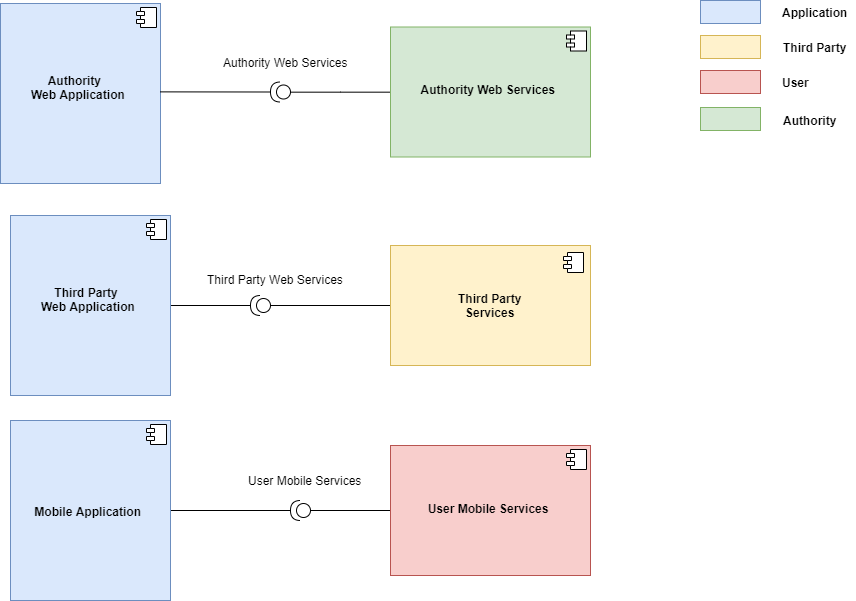

The diagram above was exported from draw.io. Its source (the exported page's mxGraphModel, read from the mxfile embedded in the PNG):
<mxGraphModel dx="281" dy="209" grid="1" gridSize="10" guides="1" tooltips="1" connect="1" arrows="1" fold="1" page="1" pageScale="1" pageWidth="1100" pageHeight="850" background="#ffffff" math="0" shadow="0">
  <root>
    <mxCell id="0" />
    <mxCell id="1" parent="0" />
    <mxCell id="bUiO3ebpMby10QBvk6RA-2" value="&lt;br&gt;&lt;br&gt;&lt;br&gt;&lt;br&gt;&lt;b&gt;&lt;br&gt;&lt;/b&gt;&lt;b&gt;&amp;nbsp; &amp;nbsp; &amp;nbsp; &amp;nbsp; &amp;nbsp; &amp;nbsp; &amp;nbsp; Authority&lt;br&gt;&amp;nbsp; &amp;nbsp; &amp;nbsp; &amp;nbsp; &amp;nbsp;Web Application&lt;/b&gt;" style="align=left;overflow=fill;html=1;fillColor=#dae8fc;strokeColor=#6c8ebf;" parent="1" vertex="1">
      <mxGeometry x="10" y="53" width="160" height="180" as="geometry" />
    </mxCell>
    <mxCell id="bUiO3ebpMby10QBvk6RA-3" value="" style="shape=component;jettyWidth=8;jettyHeight=4;" parent="bUiO3ebpMby10QBvk6RA-2" vertex="1">
      <mxGeometry x="1" width="20" height="20" relative="1" as="geometry">
        <mxPoint x="-24" y="4" as="offset" />
      </mxGeometry>
    </mxCell>
    <mxCell id="bUiO3ebpMby10QBvk6RA-6" style="edgeStyle=orthogonalEdgeStyle;rounded=0;orthogonalLoop=1;jettySize=auto;html=1;endArrow=none;endFill=0;" parent="1" source="bUiO3ebpMby10QBvk6RA-4" target="bUiO3ebpMby10QBvk6RA-7" edge="1">
      <mxGeometry relative="1" as="geometry">
        <mxPoint x="310" y="560" as="targetPoint" />
      </mxGeometry>
    </mxCell>
    <mxCell id="bUiO3ebpMby10QBvk6RA-4" value="&lt;br&gt;&lt;br&gt;&lt;br&gt;&lt;br&gt;&lt;b&gt;&lt;br&gt;&lt;br&gt;&amp;nbsp; &amp;nbsp; &amp;nbsp; &amp;nbsp;Mobile Application&lt;br&gt;&lt;/b&gt;" style="align=left;overflow=fill;html=1;fillColor=#dae8fc;strokeColor=#6c8ebf;" parent="1" vertex="1">
      <mxGeometry x="20" y="470" width="160" height="180" as="geometry" />
    </mxCell>
    <mxCell id="bUiO3ebpMby10QBvk6RA-5" value="" style="shape=component;jettyWidth=8;jettyHeight=4;" parent="bUiO3ebpMby10QBvk6RA-4" vertex="1">
      <mxGeometry x="1" width="20" height="20" relative="1" as="geometry">
        <mxPoint x="-24" y="4" as="offset" />
      </mxGeometry>
    </mxCell>
    <mxCell id="bUiO3ebpMby10QBvk6RA-17" value="" style="edgeStyle=orthogonalEdgeStyle;rounded=0;orthogonalLoop=1;jettySize=auto;html=1;endArrow=none;endFill=0;" parent="1" source="bUiO3ebpMby10QBvk6RA-7" edge="1">
      <mxGeometry relative="1" as="geometry">
        <mxPoint x="400" y="560" as="targetPoint" />
      </mxGeometry>
    </mxCell>
    <mxCell id="bUiO3ebpMby10QBvk6RA-7" value="" style="shape=providedRequiredInterface;html=1;verticalLabelPosition=bottom;rotation=180;" parent="1" vertex="1">
      <mxGeometry x="300" y="550" width="20" height="20" as="geometry" />
    </mxCell>
    <mxCell id="bUiO3ebpMby10QBvk6RA-8" value="User Mobile Services" style="text;html=1;align=center;verticalAlign=middle;resizable=0;points=[];;autosize=1;" parent="1" vertex="1">
      <mxGeometry x="250" y="520" width="130" height="20" as="geometry" />
    </mxCell>
    <mxCell id="bUiO3ebpMby10QBvk6RA-12" value="" style="shape=providedRequiredInterface;html=1;verticalLabelPosition=bottom;rotation=180;" parent="1" vertex="1">
      <mxGeometry x="280" y="131.5" width="20" height="20" as="geometry" />
    </mxCell>
    <mxCell id="bUiO3ebpMby10QBvk6RA-13" value="Authority Web Services" style="text;html=1;align=center;verticalAlign=middle;resizable=0;points=[];;autosize=1;" parent="1" vertex="1">
      <mxGeometry x="225" y="101.5" width="140" height="20" as="geometry" />
    </mxCell>
    <mxCell id="lLFHwgU8RG5AO8-KGOBB-38" value="" style="edgeStyle=orthogonalEdgeStyle;rounded=0;orthogonalLoop=1;jettySize=auto;html=1;endArrow=none;endFill=0;entryX=0;entryY=0.5;entryDx=0;entryDy=0;entryPerimeter=0;" parent="1" source="bUiO3ebpMby10QBvk6RA-20" target="bUiO3ebpMby10QBvk6RA-12" edge="1">
      <mxGeometry relative="1" as="geometry">
        <mxPoint x="340" y="143" as="targetPoint" />
      </mxGeometry>
    </mxCell>
    <mxCell id="bUiO3ebpMby10QBvk6RA-20" value="&lt;br&gt;&lt;br&gt;&lt;br&gt;&lt;br&gt;&lt;b&gt;&amp;nbsp; &amp;nbsp; &amp;nbsp; &amp;nbsp; &amp;nbsp;Authority Web Services&lt;br&gt;&lt;/b&gt;" style="align=left;overflow=fill;html=1;fillColor=#d5e8d4;strokeColor=#82b366;" parent="1" vertex="1">
      <mxGeometry x="400" y="76.5" width="200" height="130" as="geometry" />
    </mxCell>
    <mxCell id="bUiO3ebpMby10QBvk6RA-21" value="" style="shape=component;jettyWidth=8;jettyHeight=4;" parent="bUiO3ebpMby10QBvk6RA-20" vertex="1">
      <mxGeometry x="1" width="20" height="20" relative="1" as="geometry">
        <mxPoint x="-24" y="4" as="offset" />
      </mxGeometry>
    </mxCell>
    <mxCell id="bUiO3ebpMby10QBvk6RA-22" value="&lt;b&gt;&lt;br&gt;&lt;br&gt;&lt;br&gt;&lt;br&gt;&amp;nbsp; &amp;nbsp; &amp;nbsp; &amp;nbsp; &amp;nbsp; &amp;nbsp;User Mobile Services&lt;br&gt;&lt;/b&gt;" style="align=left;overflow=fill;html=1;fillColor=#f8cecc;strokeColor=#b85450;" parent="1" vertex="1">
      <mxGeometry x="400" y="495" width="200" height="130" as="geometry" />
    </mxCell>
    <mxCell id="bUiO3ebpMby10QBvk6RA-23" value="" style="shape=component;jettyWidth=8;jettyHeight=4;" parent="bUiO3ebpMby10QBvk6RA-22" vertex="1">
      <mxGeometry x="1" width="20" height="20" relative="1" as="geometry">
        <mxPoint x="-24" y="4" as="offset" />
      </mxGeometry>
    </mxCell>
    <mxCell id="bUiO3ebpMby10QBvk6RA-24" value="" style="rounded=0;whiteSpace=wrap;html=1;fillColor=#dae8fc;strokeColor=#6c8ebf;" parent="1" vertex="1">
      <mxGeometry x="710" y="50" width="60" height="23" as="geometry" />
    </mxCell>
    <mxCell id="bUiO3ebpMby10QBvk6RA-25" value="" style="rounded=0;whiteSpace=wrap;html=1;fillColor=#f8cecc;strokeColor=#b85450;" parent="1" vertex="1">
      <mxGeometry x="710" y="120" width="60" height="23" as="geometry" />
    </mxCell>
    <mxCell id="bUiO3ebpMby10QBvk6RA-26" value="" style="rounded=0;whiteSpace=wrap;html=1;fillColor=#fff2cc;strokeColor=#d6b656;" parent="1" vertex="1">
      <mxGeometry x="710" y="85" width="60" height="23" as="geometry" />
    </mxCell>
    <mxCell id="bUiO3ebpMby10QBvk6RA-27" value="&lt;b&gt;Application&lt;/b&gt;" style="text;html=1;align=center;verticalAlign=middle;resizable=0;points=[];;autosize=1;" parent="1" vertex="1">
      <mxGeometry x="785" y="51.5" width="80" height="20" as="geometry" />
    </mxCell>
    <mxCell id="bUiO3ebpMby10QBvk6RA-30" value="&lt;b&gt;Third Party&lt;/b&gt;" style="text;html=1;align=center;verticalAlign=middle;resizable=0;points=[];;autosize=1;" parent="1" vertex="1">
      <mxGeometry x="785" y="86.5" width="80" height="20" as="geometry" />
    </mxCell>
    <mxCell id="bUiO3ebpMby10QBvk6RA-31" value="&lt;b&gt;User&lt;/b&gt;" style="text;html=1;align=center;verticalAlign=middle;resizable=0;points=[];;autosize=1;" parent="1" vertex="1">
      <mxGeometry x="785" y="121.5" width="40" height="20" as="geometry" />
    </mxCell>
    <mxCell id="bUiO3ebpMby10QBvk6RA-47" value="" style="rounded=0;whiteSpace=wrap;html=1;fillColor=#d5e8d4;strokeColor=#82b366;" parent="1" vertex="1">
      <mxGeometry x="710" y="157" width="60" height="23" as="geometry" />
    </mxCell>
    <mxCell id="bUiO3ebpMby10QBvk6RA-50" value="Authority" style="text;html=1;align=center;verticalAlign=middle;resizable=0;points=[];;autosize=1;fontStyle=1" parent="1" vertex="1">
      <mxGeometry x="785" y="160" width="70" height="20" as="geometry" />
    </mxCell>
    <mxCell id="lLFHwgU8RG5AO8-KGOBB-32" value="" style="edgeStyle=orthogonalEdgeStyle;rounded=0;orthogonalLoop=1;jettySize=auto;html=1;endArrow=none;endFill=0;" parent="1" source="lLFHwgU8RG5AO8-KGOBB-9" edge="1">
      <mxGeometry relative="1" as="geometry">
        <mxPoint x="320" y="355" as="targetPoint" />
      </mxGeometry>
    </mxCell>
    <mxCell id="lLFHwgU8RG5AO8-KGOBB-9" value="&lt;b&gt;Third Party&lt;br&gt;Services&lt;br&gt;&lt;/b&gt;" style="html=1;fillColor=#fff2cc;strokeColor=#d6b656;" parent="1" vertex="1">
      <mxGeometry x="400" y="295" width="200" height="120" as="geometry" />
    </mxCell>
    <mxCell id="lLFHwgU8RG5AO8-KGOBB-10" value="" style="shape=component;jettyWidth=8;jettyHeight=4;" parent="lLFHwgU8RG5AO8-KGOBB-9" vertex="1">
      <mxGeometry x="1" width="20" height="20" relative="1" as="geometry">
        <mxPoint x="-27" y="7" as="offset" />
      </mxGeometry>
    </mxCell>
    <mxCell id="lLFHwgU8RG5AO8-KGOBB-29" value="" style="edgeStyle=orthogonalEdgeStyle;rounded=0;orthogonalLoop=1;jettySize=auto;html=1;endArrow=none;endFill=0;" parent="1" source="lLFHwgU8RG5AO8-KGOBB-19" edge="1">
      <mxGeometry relative="1" as="geometry">
        <mxPoint x="360" y="355" as="targetPoint" />
      </mxGeometry>
    </mxCell>
    <mxCell id="lLFHwgU8RG5AO8-KGOBB-19" value="" style="shape=providedRequiredInterface;html=1;verticalLabelPosition=bottom;rotation=-180;" parent="1" vertex="1">
      <mxGeometry x="260" y="345" width="20" height="20" as="geometry" />
    </mxCell>
    <mxCell id="lLFHwgU8RG5AO8-KGOBB-25" value="Third Party Web Services" style="text;html=1;resizable=0;points=[];autosize=1;align=left;verticalAlign=top;spacingTop=-4;" parent="1" vertex="1">
      <mxGeometry x="215" y="320" width="150" height="20" as="geometry" />
    </mxCell>
    <mxCell id="lLFHwgU8RG5AO8-KGOBB-41" value="" style="edgeStyle=orthogonalEdgeStyle;rounded=0;orthogonalLoop=1;jettySize=auto;html=1;endArrow=none;endFill=0;" parent="1" source="lLFHwgU8RG5AO8-KGOBB-39" target="lLFHwgU8RG5AO8-KGOBB-19" edge="1">
      <mxGeometry relative="1" as="geometry" />
    </mxCell>
    <mxCell id="lLFHwgU8RG5AO8-KGOBB-39" value="&lt;br&gt;&lt;br&gt;&lt;br&gt;&lt;br&gt;&lt;b&gt;&lt;br&gt;&lt;/b&gt;&lt;b&gt;&amp;nbsp; &amp;nbsp; &amp;nbsp; &amp;nbsp; &amp;nbsp; &amp;nbsp; &amp;nbsp;Third Party&lt;br&gt;&amp;nbsp; &amp;nbsp; &amp;nbsp; &amp;nbsp; &amp;nbsp;Web Application&lt;/b&gt;" style="align=left;overflow=fill;html=1;fillColor=#dae8fc;strokeColor=#6c8ebf;" parent="1" vertex="1">
      <mxGeometry x="20" y="265" width="160" height="180" as="geometry" />
    </mxCell>
    <mxCell id="lLFHwgU8RG5AO8-KGOBB-40" value="" style="shape=component;jettyWidth=8;jettyHeight=4;" parent="lLFHwgU8RG5AO8-KGOBB-39" vertex="1">
      <mxGeometry x="1" width="20" height="20" relative="1" as="geometry">
        <mxPoint x="-24" y="4" as="offset" />
      </mxGeometry>
    </mxCell>
    <mxCell id="lv6g9Fb1_Ei0jdLiArhE-6" value="" style="endArrow=none;html=1;exitX=1;exitY=0.5;exitDx=0;exitDy=0;exitPerimeter=0;entryX=0.997;entryY=0.491;entryDx=0;entryDy=0;entryPerimeter=0;" edge="1" parent="1" source="bUiO3ebpMby10QBvk6RA-12" target="bUiO3ebpMby10QBvk6RA-2">
      <mxGeometry width="50" height="50" relative="1" as="geometry">
        <mxPoint x="130" y="720" as="sourcePoint" />
        <mxPoint x="180" y="670" as="targetPoint" />
      </mxGeometry>
    </mxCell>
  </root>
</mxGraphModel>